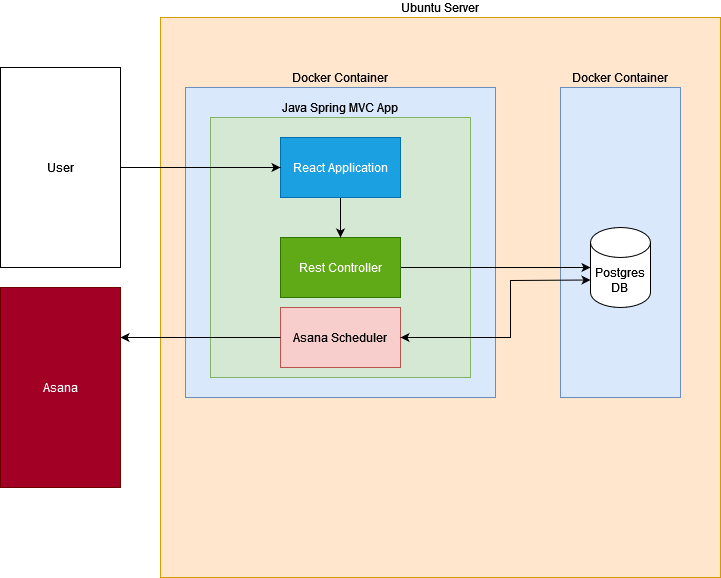

The diagram above was exported from draw.io. Its source (the exported page's mxGraphModel, read from the mxfile embedded in the PNG):
<mxGraphModel dx="1434" dy="746" grid="1" gridSize="10" guides="1" tooltips="1" connect="1" arrows="1" fold="1" page="1" pageScale="1" pageWidth="850" pageHeight="1100" math="0" shadow="0">
  <root>
    <mxCell id="0" />
    <mxCell id="1" parent="0" />
    <mxCell id="F8ODU59XziEklHjrjYtL-14" value="Ubuntu Server" style="whiteSpace=wrap;html=1;aspect=fixed;labelPosition=center;verticalLabelPosition=top;align=center;verticalAlign=bottom;fillColor=#ffe6cc;strokeColor=#d79b00;" vertex="1" parent="1">
      <mxGeometry x="225" y="50" width="560" height="560" as="geometry" />
    </mxCell>
    <mxCell id="F8ODU59XziEklHjrjYtL-8" value="&lt;div&gt;Docker Container&lt;/div&gt;" style="rounded=0;whiteSpace=wrap;html=1;labelPosition=center;verticalLabelPosition=top;align=center;verticalAlign=bottom;fillColor=#dae8fc;strokeColor=#6c8ebf;" vertex="1" parent="1">
      <mxGeometry x="625" y="120" width="120" height="310" as="geometry" />
    </mxCell>
    <mxCell id="F8ODU59XziEklHjrjYtL-1" value="User" style="rounded=0;whiteSpace=wrap;html=1;" vertex="1" parent="1">
      <mxGeometry x="65" y="100" width="120" height="200" as="geometry" />
    </mxCell>
    <mxCell id="F8ODU59XziEklHjrjYtL-2" value="Docker Container" style="whiteSpace=wrap;html=1;aspect=fixed;labelPosition=center;verticalLabelPosition=top;align=center;verticalAlign=bottom;fillColor=#dae8fc;strokeColor=#6c8ebf;" vertex="1" parent="1">
      <mxGeometry x="250" y="120" width="310" height="310" as="geometry" />
    </mxCell>
    <mxCell id="F8ODU59XziEklHjrjYtL-3" value="&lt;div&gt;Postgres&lt;/div&gt;&lt;div&gt;DB&lt;br&gt;&lt;/div&gt;" style="shape=cylinder3;whiteSpace=wrap;html=1;boundedLbl=1;backgroundOutline=1;size=15;" vertex="1" parent="1">
      <mxGeometry x="655" y="260" width="60" height="80" as="geometry" />
    </mxCell>
    <mxCell id="F8ODU59XziEklHjrjYtL-4" value="Java Spring MVC App" style="whiteSpace=wrap;html=1;aspect=fixed;labelPosition=center;verticalLabelPosition=top;align=center;verticalAlign=bottom;fillColor=#d5e8d4;strokeColor=#82b366;" vertex="1" parent="1">
      <mxGeometry x="275" y="150" width="260" height="260" as="geometry" />
    </mxCell>
    <mxCell id="F8ODU59XziEklHjrjYtL-7" value="" style="edgeStyle=orthogonalEdgeStyle;rounded=0;orthogonalLoop=1;jettySize=auto;html=1;" edge="1" parent="1" source="F8ODU59XziEklHjrjYtL-5" target="F8ODU59XziEklHjrjYtL-3">
      <mxGeometry relative="1" as="geometry" />
    </mxCell>
    <mxCell id="F8ODU59XziEklHjrjYtL-5" value="Rest Controller" style="rounded=0;whiteSpace=wrap;html=1;fillColor=#60a917;fontColor=#ffffff;strokeColor=#2D7600;" vertex="1" parent="1">
      <mxGeometry x="345" y="270" width="120" height="60" as="geometry" />
    </mxCell>
    <mxCell id="F8ODU59XziEklHjrjYtL-12" value="" style="edgeStyle=orthogonalEdgeStyle;rounded=0;orthogonalLoop=1;jettySize=auto;html=1;" edge="1" parent="1" source="F8ODU59XziEklHjrjYtL-6" target="F8ODU59XziEklHjrjYtL-5">
      <mxGeometry relative="1" as="geometry" />
    </mxCell>
    <mxCell id="F8ODU59XziEklHjrjYtL-6" value="React Application" style="rounded=0;whiteSpace=wrap;html=1;fillColor=#1ba1e2;fontColor=#ffffff;strokeColor=#006EAF;" vertex="1" parent="1">
      <mxGeometry x="345" y="170" width="120" height="60" as="geometry" />
    </mxCell>
    <mxCell id="F8ODU59XziEklHjrjYtL-11" value="" style="endArrow=classic;html=1;rounded=0;entryX=0;entryY=0.5;entryDx=0;entryDy=0;exitX=1;exitY=0.5;exitDx=0;exitDy=0;" edge="1" parent="1" source="F8ODU59XziEklHjrjYtL-1" target="F8ODU59XziEklHjrjYtL-6">
      <mxGeometry width="50" height="50" relative="1" as="geometry">
        <mxPoint x="205" y="270" as="sourcePoint" />
        <mxPoint x="185" y="200" as="targetPoint" />
      </mxGeometry>
    </mxCell>
    <mxCell id="F8ODU59XziEklHjrjYtL-15" value="Asana Scheduler" style="rounded=0;whiteSpace=wrap;html=1;fillColor=#f8cecc;strokeColor=#b85450;" vertex="1" parent="1">
      <mxGeometry x="345" y="340" width="120" height="60" as="geometry" />
    </mxCell>
    <mxCell id="F8ODU59XziEklHjrjYtL-16" value="Asana" style="rounded=0;whiteSpace=wrap;html=1;fillColor=#a20025;fontColor=#ffffff;strokeColor=#6F0000;" vertex="1" parent="1">
      <mxGeometry x="65" y="320" width="120" height="200" as="geometry" />
    </mxCell>
    <mxCell id="F8ODU59XziEklHjrjYtL-17" value="" style="endArrow=classic;html=1;rounded=0;exitX=0;exitY=0;exitDx=0;exitDy=52.5;exitPerimeter=0;entryX=1;entryY=0.5;entryDx=0;entryDy=0;startArrow=classic;startFill=1;" edge="1" parent="1" source="F8ODU59XziEklHjrjYtL-3" target="F8ODU59XziEklHjrjYtL-15">
      <mxGeometry width="50" height="50" relative="1" as="geometry">
        <mxPoint x="345" y="320" as="sourcePoint" />
        <mxPoint x="395" y="270" as="targetPoint" />
        <Array as="points">
          <mxPoint x="575" y="313" />
          <mxPoint x="575" y="370" />
        </Array>
      </mxGeometry>
    </mxCell>
    <mxCell id="F8ODU59XziEklHjrjYtL-18" value="" style="endArrow=classic;html=1;rounded=0;entryX=1;entryY=0.25;entryDx=0;entryDy=0;exitX=0;exitY=0.5;exitDx=0;exitDy=0;" edge="1" parent="1" source="F8ODU59XziEklHjrjYtL-15" target="F8ODU59XziEklHjrjYtL-16">
      <mxGeometry width="50" height="50" relative="1" as="geometry">
        <mxPoint x="345" y="320" as="sourcePoint" />
        <mxPoint x="395" y="270" as="targetPoint" />
      </mxGeometry>
    </mxCell>
  </root>
</mxGraphModel>